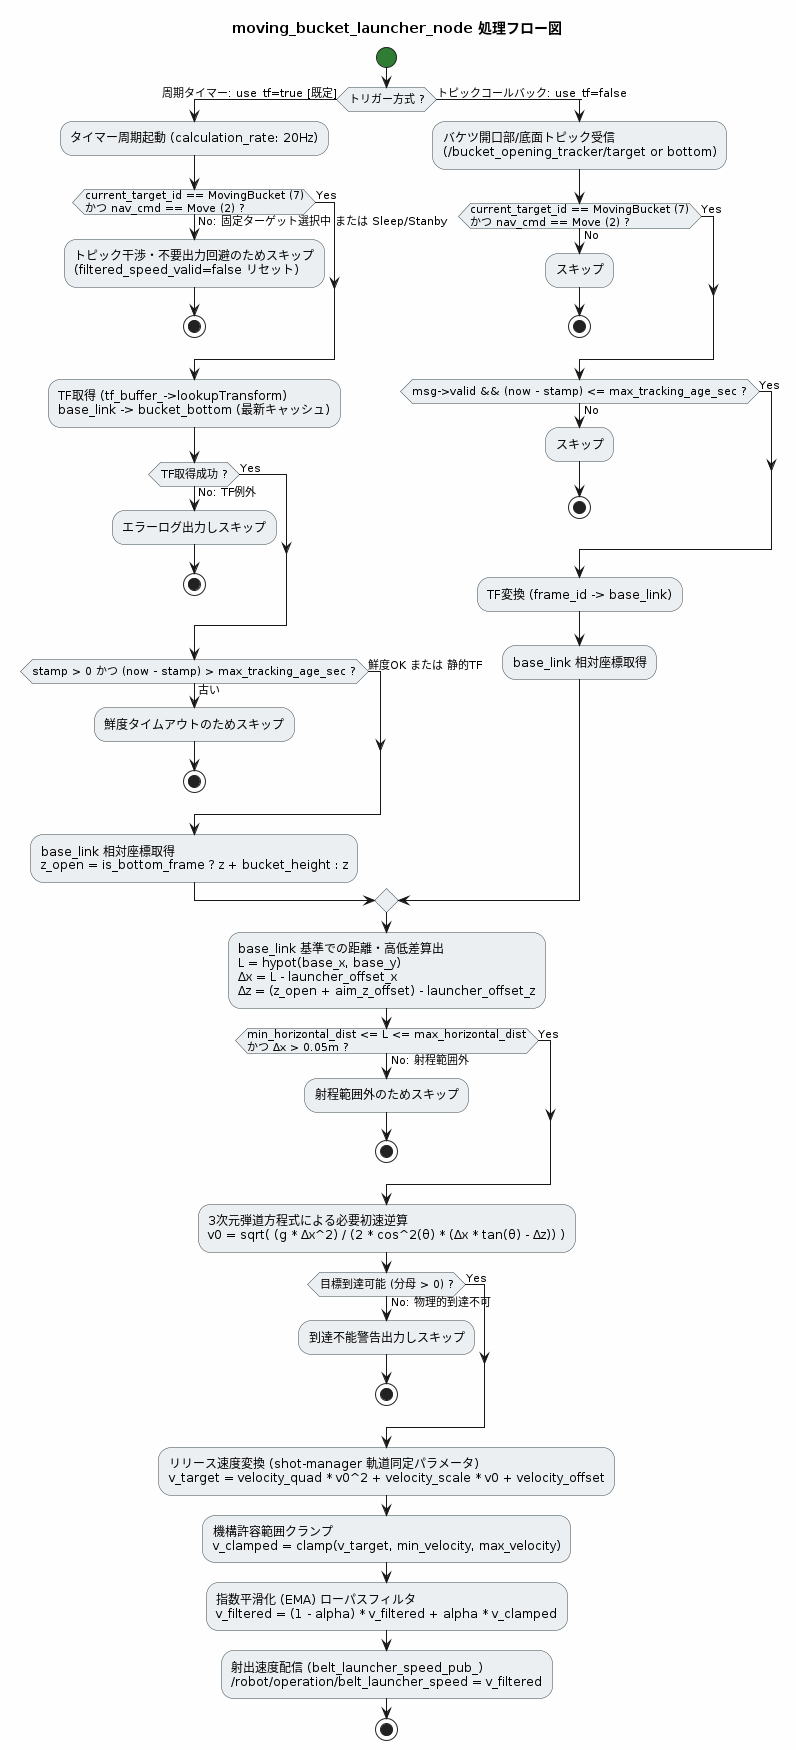

The diagram above was rendered by PlantUML. Its source (embedded in the PNG):
@startuml moving_bucket_launcher_flow
skinparam backgroundColor #FEFEFE
skinparam activity {
    StartColor #2E7D32
    EndColor #C62828
    BackgroundColor #ECEFF1
    BorderColor #37474F
    FontName "Noto Sans JP", sans-serif
}

title moving_bucket_launcher_node 処理フロー図

start

if (トリガー方式 ?) then (周期タイマー: use_tf=true [既定])
    :タイマー周期起動 (calculation_rate: 20Hz);
    if (current_target_id == MovingBucket (7)\nかつ nav_cmd == Move (2) ?) then (Yes)
    else (No: 固定ターゲット選択中 または Sleep/Stanby)
        :トピック干渉・不要出力回避のためスキップ\n(filtered_speed_valid=false リセット);
        stop
    endif

    :TF取得 (tf_buffer_->lookupTransform)\nbase_link -> bucket_bottom (最新キャッシュ);
    if (TF取得成功 ?) then (Yes)
    else (No: TF例外)
        :エラーログ出力しスキップ;
        stop
    endif

    if (stamp > 0 かつ (now - stamp) > max_tracking_age_sec ?) then (古い)
        :鮮度タイムアウトのためスキップ;
        stop
    else (鮮度OK または 静的TF)
    endif

    :base_link 相対座標取得\nz_open = is_bottom_frame ? z + bucket_height : z;
else (トピックコールバック: use_tf=false)
    :バケツ開口部/底面トピック受信\n(/bucket_opening_tracker/target or bottom);
    if (current_target_id == MovingBucket (7)\nかつ nav_cmd == Move (2) ?) then (Yes)
    else (No)
        :スキップ;
        stop
    endif
    if (msg->valid && (now - stamp) <= max_tracking_age_sec ?) then (Yes)
    else (No)
        :スキップ;
        stop
    endif
    :TF変換 (frame_id -> base_link);
    :base_link 相対座標取得;
endif

:base_link 基準での距離・高低差算出\nL = hypot(base_x, base_y)\nΔx = L - launcher_offset_x\nΔz = (z_open + aim_z_offset) - launcher_offset_z;

if (min_horizontal_dist <= L <= max_horizontal_dist\nかつ Δx > 0.05m ?) then (Yes)
else (No: 射程範囲外)
    :射程範囲外のためスキップ;
    stop
endif

:3次元弾道方程式による必要初速逆算\nv0 = sqrt( (g * Δx^2) / (2 * cos^2(θ) * (Δx * tan(θ) - Δz)) );

if (目標到達可能 (分母 > 0) ?) then (Yes)
else (No: 物理的到達不可)
    :到達不能警告出力しスキップ;
    stop
endif

:リリース速度変換 (shot-manager 軌道同定パラメータ)\nv_target = velocity_quad * v0^2 + velocity_scale * v0 + velocity_offset;

:機構許容範囲クランプ\nv_clamped = clamp(v_target, min_velocity, max_velocity);

:指数平滑化 (EMA) ローパスフィルタ\nv_filtered = (1 - alpha) * v_filtered + alpha * v_clamped;

:射出速度配信 (belt_launcher_speed_pub_)\n/robot/operation/belt_launcher_speed = v_filtered;

stop

@enduml